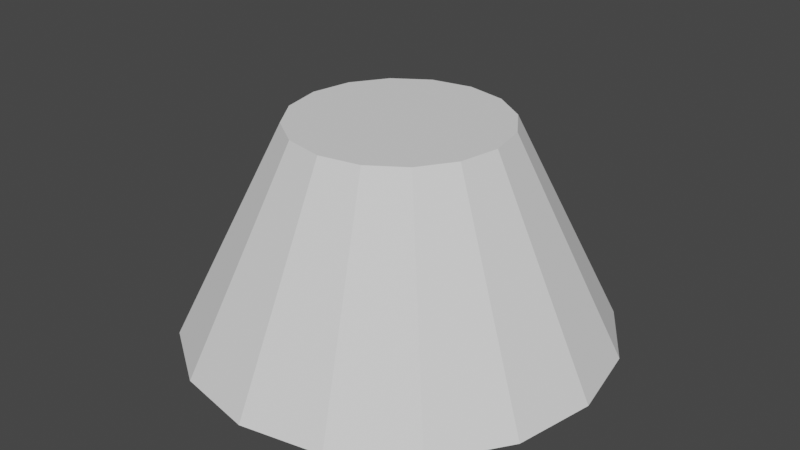 # Source: cone.blend  (saved by Blender 4.3.32; exported with 4.5.12 LTS)
import bpy
from mathutils import Matrix  # noqa: F401  (used for matrix-valued properties, if any)

bpy.ops.wm.read_factory_settings(use_empty=True)
scene = bpy.context.scene
scene.name = 'Scene'

# ---- node groups
ng_modernprimitive_cone_0000 = bpy.data.node_groups.new('[ModernPrimitive]Cone_0000', 'GeometryNodeTree')
_s = ng_modernprimitive_cone_0000.interface.new_socket(name='Geometry', in_out='OUTPUT', socket_type='NodeSocketGeometry')
_s = ng_modernprimitive_cone_0000.interface.new_socket(name='Geometry', in_out='INPUT', socket_type='NodeSocketGeometry')
_s = ng_modernprimitive_cone_0000.interface.new_socket(name='Divide Side', in_out='INPUT', socket_type='NodeSocketInt')
_s.default_value = 4
_s.min_value = 1
_s.max_value = 1000
_s.hide_value = True
_s = ng_modernprimitive_cone_0000.interface.new_socket(name='Divide Fill', in_out='INPUT', socket_type='NodeSocketInt')
_s.default_value = 1
_s.min_value = 1
_s.max_value = 1000
_s.hide_value = True
_s = ng_modernprimitive_cone_0000.interface.new_socket(name='Divide Radius', in_out='INPUT', socket_type='NodeSocketInt')
_s.default_value = 3
_s.min_value = 3
_s.max_value = 1000
_s.hide_value = True
_s = ng_modernprimitive_cone_0000.interface.new_socket(name='Radius Top', in_out='INPUT', socket_type='NodeSocketFloat')
_s.default_value = 1.0
_s.min_value = 1e-05
_s.max_value = 1e+05
_s.hide_value = True
_s = ng_modernprimitive_cone_0000.interface.new_socket(name='Radius Bottom', in_out='INPUT', socket_type='NodeSocketFloat')
_s.default_value = 2.0
_s.min_value = 1e-05
_s.max_value = 1e+05
_s.hide_value = True
_s = ng_modernprimitive_cone_0000.interface.new_socket(name='Height', in_out='INPUT', socket_type='NodeSocketFloat')
_s.subtype = 'DISTANCE'
_s.default_value = 2.0
_s.min_value = 1e-05
_s.max_value = 1e+05
ng_modernprimitive_cone_0000.is_modifier = True
_N = ng_modernprimitive_cone_0000.nodes; _L = ng_modernprimitive_cone_0000.links
n0 = _N.new('NodeGroupOutput'); n0.name = 'Group Output'; n0.location = (-822, 488)
n1 = _N.new('GeometryNodeGizmoLinear'); n1.name = 'Linear Gizmo'; n1.location = (278, -40)
n1.draw_style = 'BOX'
n1.inputs[2].default_value = (1.0, 0.0, 0.0)
n2 = _N.new('NodeGroupInput'); n2.name = 'Group Input'; n2.location = (-1414, 387)
n3 = _N.new('GeometryNodeMeshCone'); n3.name = 'Cone'; n3.location = (-1045, 488)
n4 = _N.new('ShaderNodeCombineXYZ'); n4.name = 'Combine XYZ'; n4.location = (57, -119)
n5 = _N.new('GeometryNodeGizmoLinear'); n5.name = 'Linear Gizmo.001'; n5.location = (290, -39)
n5.draw_style = 'BOX'
n5.inputs[2].default_value = (1.0, 0.0, 0.0)
n6 = _N.new('ShaderNodeCombineXYZ'); n6.name = 'Combine XYZ.001'; n6.location = (93, -102)
n7 = _N.new('GeometryNodeGizmoLinear'); n7.name = 'Linear Gizmo.002'; n7.location = (300, -40)
n7.draw_style = 'BOX'
n8 = _N.new('ShaderNodeCombineXYZ'); n8.name = 'Combine XYZ.002'; n8.location = (72, -84)
n9 = _N.new('NodeFrame'); n9.name = 'Frame'; n9.location = (-1127, -245)
n9.label = 'Radius Bottom'
n9.width = 447
n10 = _N.new('NodeReroute'); n10.name = 'Reroute'; n10.location = (36, -174)
n10.width = 16
n10.socket_idname = 'NodeSocketFloat'
n11 = _N.new('NodeReroute'); n11.name = 'Reroute.001'; n11.location = (54, -71)
n11.width = 16
n11.socket_idname = 'NodeSocketFloat'
n12 = _N.new('NodeReroute'); n12.name = 'Reroute.002'; n12.location = (226, -71)
n12.width = 16
n12.socket_idname = 'NodeSocketFloat'
n13 = _N.new('NodeReroute'); n13.name = 'Reroute.003'; n13.location = (36, -184)
n13.width = 16
n13.socket_idname = 'NodeSocketFloatDistance'
n14 = _N.new('NodeReroute'); n14.name = 'Reroute.004'; n14.location = (58, -55)
n14.width = 16
n14.socket_idname = 'NodeSocketFloatDistance'
n15 = _N.new('NodeReroute'); n15.name = 'Reroute.005'; n15.location = (250, -54)
n15.width = 16
n15.socket_idname = 'NodeSocketFloatDistance'
n16 = _N.new('NodeFrame'); n16.name = 'Frame.001'; n16.location = (-1164, -564)
n16.label = 'Height'
n16.width = 469
n17 = _N.new('NodeFrame'); n17.name = 'Frame.002'; n17.location = (-1119, 66)
n17.label = 'Radius Top'
n17.width = 459
n18 = _N.new('NodeReroute'); n18.name = 'Reroute.006'; n18.location = (237, -69)
n18.width = 16
n18.socket_idname = 'NodeSocketFloat'
n19 = _N.new('NodeReroute'); n19.name = 'Reroute.007'; n19.location = (56, -68)
n19.width = 16
n19.socket_idname = 'NodeSocketFloat'
n20 = _N.new('NodeReroute'); n20.name = 'Reroute.008'; n20.location = (39, -162)
n20.width = 16
n20.socket_idname = 'NodeSocketFloat'
n21 = _N.new('NodeReroute'); n21.name = 'Reroute.009'; n21.location = (36, -202)
n21.width = 16
n21.socket_idname = 'NodeSocketFloatDistance'
n22 = _N.new('GeometryNodeGizmoLinear'); n22.name = 'Linear Gizmo.003'; n22.location = (716, -68)
n22.color_id = 'SECONDARY'
n22.inputs[2].default_value = (0.0, 1.0, 0.0)
n23 = _N.new('ShaderNodeVectorMath'); n23.name = 'Vector Math'; n23.location = (29, -68)
n24 = _N.new('ShaderNodeVectorMath'); n24.name = 'Vector Math.001'; n24.location = (258, -68)
n24.operation = 'DIVIDE'
n24.inputs[1].default_value = (2.0, 2.0, 2.0)
n25 = _N.new('ShaderNodeVectorRotate'); n25.name = 'Vector Rotate'; n25.location = (487, -68)
n25.inputs[3].default_value = 1.571
n26 = _N.new('NodeFrame'); n26.name = 'Frame.003'; n26.location = (-486, 205)
n26.label = 'Divide Side'
n26.width = 886
n27 = _N.new('NodeReroute'); n27.name = 'Reroute.010'; n27.location = (661, -46)
n27.width = 16
n27.socket_idname = 'NodeSocketInt'
n28 = _N.new('NodeReroute'); n28.name = 'Reroute.011'; n28.location = (36, -47)
n28.width = 16
n28.socket_idname = 'NodeSocketInt'
n29 = _N.new('GeometryNodeGizmoLinear'); n29.name = 'Linear Gizmo.004'; n29.location = (-864, -876)
n29.color_id = 'SECONDARY'
n29.inputs[2].default_value = (0.0, 1.0, 1.0)
n30 = _N.new('GeometryNodeGizmoLinear'); n30.name = 'Linear Gizmo.005'; n30.location = (714, -322)
n30.color_id = 'SECONDARY'
n30.inputs[2].default_value = (1.0, 1.0, 0.0)
n1.parent = n9
n4.parent = n9
n5.parent = n17
n6.parent = n17
n7.parent = n16
n8.parent = n16
n10.parent = n9
n11.parent = n9
n12.parent = n9
n13.parent = n16
n14.parent = n16
n15.parent = n16
n18.parent = n17
n19.parent = n17
n20.parent = n17
n21.parent = n17
n22.parent = n26
n23.parent = n26
n24.parent = n26
n25.parent = n26
n27.parent = n26
n28.parent = n26
n30.parent = n26
_L.new(n3.outputs[0], n0.inputs[0])
_L.new(n10.outputs[0], n4.inputs[0])
_L.new(n4.outputs[0], n1.inputs[1])
_L.new(n2.outputs[5], n3.inputs[4])
_L.new(n18.outputs[0], n5.inputs[0])
_L.new(n12.outputs[0], n1.inputs[0])
_L.new(n6.outputs[0], n5.inputs[1])
_L.new(n20.outputs[0], n6.inputs[0])
_L.new(n2.outputs[4], n3.inputs[3])
_L.new(n2.outputs[6], n3.inputs[5])
_L.new(n21.outputs[0], n6.inputs[2])
_L.new(n15.outputs[0], n7.inputs[0])
_L.new(n13.outputs[0], n8.inputs[2])
_L.new(n8.outputs[0], n7.inputs[1])
_L.new(n2.outputs[5], n10.inputs[0])
_L.new(n2.outputs[5], n11.inputs[0])
_L.new(n11.outputs[0], n12.inputs[0])
_L.new(n2.outputs[6], n13.inputs[0])
_L.new(n2.outputs[6], n14.inputs[0])
_L.new(n14.outputs[0], n15.inputs[0])
_L.new(n19.outputs[0], n18.inputs[0])
_L.new(n2.outputs[4], n19.inputs[0])
_L.new(n2.outputs[4], n20.inputs[0])
_L.new(n2.outputs[6], n21.inputs[0])
_L.new(n4.outputs[0], n23.inputs[1])
_L.new(n6.outputs[0], n23.inputs[0])
_L.new(n23.outputs[0], n24.inputs[0])
_L.new(n24.outputs[0], n25.inputs[0])
_L.new(n25.outputs[0], n22.inputs[1])
_L.new(n27.outputs[0], n22.inputs[0])
_L.new(n28.outputs[0], n27.inputs[0])
_L.new(n2.outputs[1], n28.inputs[0])
_L.new(n2.outputs[1], n3.inputs[1])
_L.new(n8.outputs[0], n29.inputs[1])
_L.new(n2.outputs[2], n29.inputs[0])
_L.new(n2.outputs[2], n3.inputs[2])
_L.new(n25.outputs[0], n30.inputs[1])
_L.new(n2.outputs[3], n30.inputs[0])
_L.new(n2.outputs[3], n3.inputs[0])
n0.is_active_output = True

# ---- world
world_world = bpy.data.worlds.new('World'); scene.world = world_world
world_world.use_nodes = True; world_world.node_tree.nodes.clear()
_N = world_world.node_tree.nodes; _L = world_world.node_tree.links
n0 = _N.new('ShaderNodeOutputWorld'); n0.name = 'World Output'; n0.location = (300, 300)
n1 = _N.new('ShaderNodeBackground'); n1.name = 'Background'; n1.location = (10, 300)
n1.inputs[0].default_value = (0.05088, 0.05088, 0.05088, 1.0)
_L.new(n1.outputs[0], n0.inputs[0])
n0.is_active_output = True
world_world.color = (0.05088, 0.05088, 0.05088)
world_world.use_sun_shadow = False
world_world.sun_shadow_jitter_overblur = 0.0

# ---- meshes
me_modernprimitive_basemesh = bpy.data.meshes.new('[ModernPrimitive]BaseMesh')
me_modernprimitive_basemesh.from_pydata([(-1.0, -1.0, -1.0), (-1.0, -1.0, 1.0), (-1.0, 1.0, -1.0), (-1.0, 1.0, 1.0), (1.0, -1.0, -1.0), (1.0, -1.0, 1.0), (1.0, 1.0, -1.0), (1.0, 1.0, 1.0)], [], [(0, 1, 3, 2), (2, 3, 7, 6), (6, 7, 5, 4), (4, 5, 1, 0), (2, 6, 4, 0), (7, 3, 1, 5)])
_uv = me_modernprimitive_basemesh.uv_layers.new(name='UVMap')
_uv.uv.foreach_set('vector', [0.375, 0.0, 0.625, 0.0, 0.625, 0.25, 0.375, 0.25, 0.375, 0.25, 0.625, 0.25, 0.625, 0.5, 0.375, 0.5, 0.375, 0.5, 0.625, 0.5, 0.625, 0.75, 0.375, 0.75, 0.375, 0.75, 0.625, 0.75, 0.625, 1.0, 0.375, 1.0, 0.125, 0.5, 0.375, 0.5, 0.375, 0.75, 0.125, 0.75, 0.625, 0.5, 0.875, 0.5, 0.875, 0.75, 0.625, 0.75])
me_modernprimitive_basemesh.update()

# ---- objects
ob_cone = bpy.data.objects.new('Cone', me_modernprimitive_basemesh)

# ---- transforms, parenting, visibility, modifiers, constraints
ob_cone.location = (0.0, 0.0, 0.0)
_m = ob_cone.modifiers.new('[ModernPrimitive]Cone', 'NODES')
_m.node_group = ng_modernprimitive_cone_0000
_gi = [s.identifier for s in ng_modernprimitive_cone_0000.interface.items_tree if s.item_type == 'SOCKET' and s.in_out == 'INPUT']
_m[_gi[1]] = 1  # Divide Side
_m[_gi[3]] = 16  # Divide Radius

# ---- collection membership
scene.collection.objects.link(ob_cone)

# ---- scene / render settings (as saved in the file)
scene.frame_start = 1; scene.frame_end = 250; scene.frame_set(1)
scene.render.engine = 'CYCLES'
scene.render.compositor_device = 'GPU'
scene.eevee.ray_tracing_options.trace_max_roughness = 0.0
scene.view_settings.view_transform = 'Filmic'
bpy.context.view_layer.update()

# ---- added for rendering (the .blend has no active camera and no usable light): camera, sun
cam_auto = bpy.data.cameras.new('AutoCamera')
cam_auto.lens = 50.0
cam_auto.sensor_width = 36.0
cam_auto.clip_end = 1000.0
ob_auto_camera = bpy.data.objects.new('AutoCamera', cam_auto)
scene.collection.objects.link(ob_auto_camera)
ob_auto_camera.location = (5.55135, -6.66162, 5.44108)
ob_auto_camera.rotation_euler = (1.09748, -7.21219e-08, 0.694738)
scene.camera = ob_auto_camera
light_auto_sun = bpy.data.lights.new('AutoSun', 'SUN')
light_auto_sun.energy = 3.0
light_auto_sun.angle = 0.0523599
ob_auto_sun = bpy.data.objects.new('AutoSun', light_auto_sun)
scene.collection.objects.link(ob_auto_sun)
ob_auto_sun.rotation_euler = (0.872665, 0.174533, 0.523599)
bpy.context.view_layer.update()
